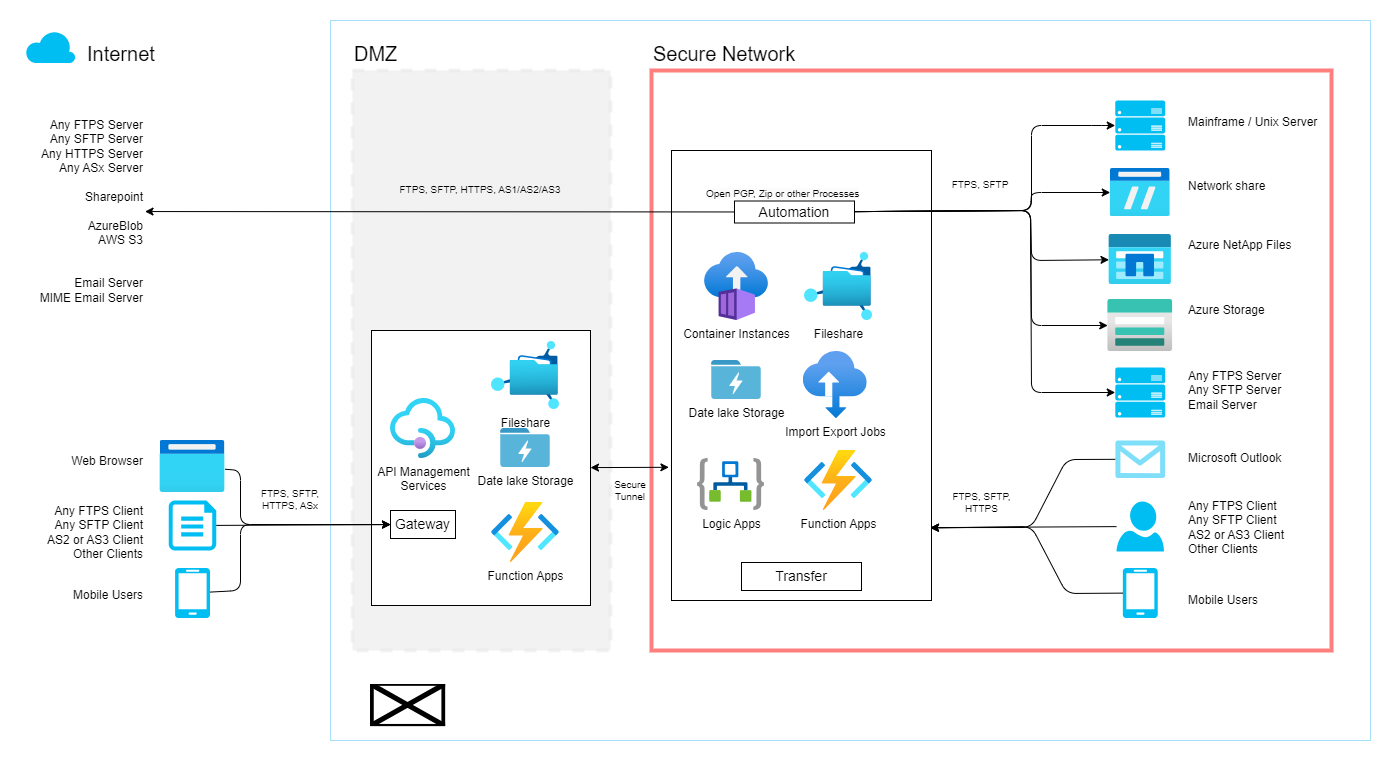

The diagram above was exported from draw.io. Its source (the exported page's mxGraphModel, read from the mxfile embedded in the PNG):
<mxGraphModel dx="2201" dy="1983" grid="1" gridSize="10" guides="1" tooltips="1" connect="1" arrows="1" fold="1" page="1" pageScale="1" pageWidth="850" pageHeight="1100" math="0" shadow="0">
  <root>
    <mxCell id="0" />
    <mxCell id="1" parent="0" />
    <mxCell id="102" value="" style="whiteSpace=wrap;html=1;verticalAlign=middle;labelBackgroundColor=default;fontSize=14;strokeColor=none;" parent="1" vertex="1">
      <mxGeometry x="-20" y="-30" width="1390" height="780" as="geometry" />
    </mxCell>
    <mxCell id="104" value="" style="whiteSpace=wrap;html=1;strokeColor=#4dc5ef;strokeWidth=1;fillColor=none;opacity=50;" vertex="1" parent="1">
      <mxGeometry x="310" y="-10" width="1040" height="720" as="geometry" />
    </mxCell>
    <mxCell id="20" value="" style="whiteSpace=wrap;html=1;strokeColor=#FF0000;strokeWidth=4;fillColor=none;opacity=50;" parent="1" vertex="1">
      <mxGeometry x="631" y="40" width="680" height="580" as="geometry" />
    </mxCell>
    <mxCell id="85" value="" style="whiteSpace=wrap;html=1;verticalAlign=middle;labelBackgroundColor=default;fontSize=14;" parent="1" vertex="1">
      <mxGeometry x="651" y="120" width="260" height="450" as="geometry" />
    </mxCell>
    <mxCell id="4" value="" style="verticalLabelPosition=bottom;html=1;verticalAlign=top;align=center;strokeColor=none;fillColor=#00BEF2;shape=mxgraph.azure.mobile;pointerEvents=1;" parent="1" vertex="1">
      <mxGeometry x="154.5" y="537.5" width="35" height="50" as="geometry" />
    </mxCell>
    <mxCell id="51" value="" style="edgeStyle=none;html=1;entryX=0.996;entryY=0.838;entryDx=0;entryDy=0;entryPerimeter=0;" parent="1" source="6" target="85" edge="1">
      <mxGeometry relative="1" as="geometry">
        <Array as="points">
          <mxPoint x="1046" y="429" />
          <mxPoint x="1011" y="497" />
        </Array>
        <mxPoint x="911" y="500" as="targetPoint" />
      </mxGeometry>
    </mxCell>
    <mxCell id="8" value="" style="verticalLabelPosition=bottom;html=1;verticalAlign=top;align=center;strokeColor=none;fillColor=#00BEF2;shape=mxgraph.azure.cloud;" parent="1" vertex="1">
      <mxGeometry x="5" width="50" height="32.5" as="geometry" />
    </mxCell>
    <mxCell id="9" value="" style="verticalLabelPosition=bottom;html=1;verticalAlign=top;align=center;strokeColor=none;fillColor=#00BEF2;shape=mxgraph.azure.file;pointerEvents=1;" parent="1" vertex="1">
      <mxGeometry x="148.25" y="470" width="47.5" height="50" as="geometry" />
    </mxCell>
    <mxCell id="10" value="Any FTPS Client&lt;br&gt;Any SFTP Client&lt;br&gt;AS2 or AS3 Client&lt;br&gt;Other Clients" style="text;strokeColor=none;align=right;fillColor=none;html=1;verticalAlign=middle;whiteSpace=wrap;rounded=0;" parent="1" vertex="1">
      <mxGeometry x="-5.5" y="457" width="130" height="90" as="geometry" />
    </mxCell>
    <mxCell id="11" value="" style="aspect=fixed;html=1;points=[];align=center;image;fontSize=12;image=img/lib/azure2/general/Browser.svg;" parent="1" vertex="1">
      <mxGeometry x="139.5" y="410" width="65" height="52" as="geometry" />
    </mxCell>
    <mxCell id="12" value="Web Browser" style="text;strokeColor=none;align=right;fillColor=none;html=1;verticalAlign=middle;whiteSpace=wrap;rounded=0;" parent="1" vertex="1">
      <mxGeometry x="-5.5" y="417" width="130" height="28" as="geometry" />
    </mxCell>
    <mxCell id="13" value="Mobile Users" style="text;strokeColor=none;align=right;fillColor=none;html=1;verticalAlign=middle;whiteSpace=wrap;rounded=0;" parent="1" vertex="1">
      <mxGeometry x="-15.5" y="555" width="140" height="20" as="geometry" />
    </mxCell>
    <mxCell id="19" value="" style="whiteSpace=wrap;html=1;strokeColor=#E6E6E6;strokeWidth=4;fillColor=#E6E6E6;opacity=50;dashed=1;" parent="1" vertex="1">
      <mxGeometry x="332" y="40" width="258" height="580" as="geometry" />
    </mxCell>
    <mxCell id="21" value="Mobile Users" style="text;strokeColor=none;align=left;fillColor=none;html=1;verticalAlign=middle;whiteSpace=wrap;rounded=0;" parent="1" vertex="1">
      <mxGeometry x="1166" y="560" width="140" height="20" as="geometry" />
    </mxCell>
    <mxCell id="22" value="Any FTPS Client&lt;br&gt;Any SFTP Client&lt;br&gt;AS2 or AS3 Client&lt;br&gt;Other Clients" style="text;strokeColor=none;align=left;fillColor=none;html=1;verticalAlign=middle;whiteSpace=wrap;rounded=0;" parent="1" vertex="1">
      <mxGeometry x="1166" y="452" width="140" height="90" as="geometry" />
    </mxCell>
    <mxCell id="23" value="" style="verticalLabelPosition=bottom;html=1;verticalAlign=top;align=center;strokeColor=none;fillColor=#00BEF2;shape=mxgraph.azure.mobile;pointerEvents=1;" parent="1" vertex="1">
      <mxGeometry x="1102.25" y="537.5" width="35" height="50" as="geometry" />
    </mxCell>
    <mxCell id="24" value="Microsoft Outlook" style="text;strokeColor=none;align=left;fillColor=none;html=1;verticalAlign=middle;whiteSpace=wrap;rounded=0;" parent="1" vertex="1">
      <mxGeometry x="1166" y="410" width="140" height="35" as="geometry" />
    </mxCell>
    <mxCell id="25" value="" style="aspect=fixed;html=1;points=[];align=center;image;fontSize=12;image=img/lib/azure2/storage/Storage_Accounts.svg;" parent="1" vertex="1">
      <mxGeometry x="1087.25" y="269" width="65" height="52" as="geometry" />
    </mxCell>
    <mxCell id="26" value="" style="aspect=fixed;html=1;points=[];align=center;image;fontSize=12;image=img/lib/azure2/storage/Azure_NetApp_Files.svg;" parent="1" vertex="1">
      <mxGeometry x="1088.5" y="204" width="62.5" height="50" as="geometry" />
    </mxCell>
    <mxCell id="28" value="" style="verticalLabelPosition=bottom;html=1;verticalAlign=top;align=center;strokeColor=none;fillColor=#00BEF2;shape=mxgraph.azure.server_rack;" parent="1" vertex="1">
      <mxGeometry x="1094.75" y="337" width="50" height="50" as="geometry" />
    </mxCell>
    <mxCell id="29" value="Mainframe / Unix Server" style="text;strokeColor=none;align=left;fillColor=none;html=1;verticalAlign=middle;whiteSpace=wrap;rounded=0;" parent="1" vertex="1">
      <mxGeometry x="1166" y="70" width="140" height="43" as="geometry" />
    </mxCell>
    <mxCell id="30" value="" style="aspect=fixed;html=1;points=[];align=center;image;fontSize=12;image=img/lib/azure2/general/FTP.svg;" parent="1" vertex="1">
      <mxGeometry x="1089.75" y="138" width="60" height="48" as="geometry" />
    </mxCell>
    <mxCell id="31" value="Network share" style="text;strokeColor=none;align=left;fillColor=none;html=1;verticalAlign=middle;whiteSpace=wrap;rounded=0;" parent="1" vertex="1">
      <mxGeometry x="1166" y="138" width="140" height="35.5" as="geometry" />
    </mxCell>
    <mxCell id="32" value="Azure NetApp Files" style="text;strokeColor=none;align=left;fillColor=none;html=1;verticalAlign=middle;whiteSpace=wrap;rounded=0;" parent="1" vertex="1">
      <mxGeometry x="1166" y="204" width="140" height="21" as="geometry" />
    </mxCell>
    <mxCell id="33" value="Azure Storage" style="text;strokeColor=none;align=left;fillColor=none;html=1;verticalAlign=middle;whiteSpace=wrap;rounded=0;" parent="1" vertex="1">
      <mxGeometry x="1166" y="269" width="140" height="21" as="geometry" />
    </mxCell>
    <mxCell id="34" value="" style="verticalLabelPosition=bottom;html=1;verticalAlign=top;align=center;strokeColor=none;fillColor=#00BEF2;shape=mxgraph.azure.server_rack;" parent="1" vertex="1">
      <mxGeometry x="1094.75" y="70" width="50" height="50" as="geometry" />
    </mxCell>
    <mxCell id="35" value="Any FTPS Server&lt;br&gt;Any SFTP Server&lt;br&gt;Email Server" style="text;strokeColor=none;align=left;fillColor=none;html=1;verticalAlign=middle;whiteSpace=wrap;rounded=0;" parent="1" vertex="1">
      <mxGeometry x="1166" y="333.5" width="140" height="53.5" as="geometry" />
    </mxCell>
    <mxCell id="36" value="Function Apps" style="aspect=fixed;html=1;points=[];align=center;image;fontSize=12;image=img/lib/azure2/compute/Function_Apps.svg;" parent="1" vertex="1">
      <mxGeometry x="784" y="420" width="68" height="60" as="geometry" />
    </mxCell>
    <mxCell id="37" value="Logic Apps" style="aspect=fixed;html=1;points=[];align=center;image;fontSize=12;image=img/lib/azure2/integration/Logic_Apps.svg;" parent="1" vertex="1">
      <mxGeometry x="677" y="428" width="67" height="52" as="geometry" />
    </mxCell>
    <mxCell id="38" value="Fileshare" style="aspect=fixed;html=1;points=[];align=center;image;fontSize=12;image=img/lib/azure2/storage/Azure_Fileshare.svg;" parent="1" vertex="1">
      <mxGeometry x="784" y="222" width="68" height="68" as="geometry" />
    </mxCell>
    <mxCell id="39" value="Container Instances" style="aspect=fixed;html=1;points=[];align=center;image;fontSize=12;image=img/lib/azure2/compute/Container_Instances.svg;" parent="1" vertex="1">
      <mxGeometry x="684" y="222" width="64" height="68" as="geometry" />
    </mxCell>
    <mxCell id="67" value="" style="edgeStyle=none;html=1;entryX=-0.01;entryY=0.704;entryDx=0;entryDy=0;entryPerimeter=0;startArrow=classic;startFill=1;" parent="1" source="86" target="85" edge="1">
      <mxGeometry relative="1" as="geometry">
        <mxPoint x="482" y="495.4054054054054" as="sourcePoint" />
        <mxPoint x="570" y="496" as="targetPoint" />
      </mxGeometry>
    </mxCell>
    <mxCell id="46" value="FTPS, SFTP, &lt;br style=&quot;font-size: 10px;&quot;&gt;HTTPS, ASx" style="text;strokeColor=none;align=center;fillColor=none;html=1;verticalAlign=middle;whiteSpace=wrap;rounded=0;fontSize=10;" parent="1" vertex="1">
      <mxGeometry x="230" y="437" width="79.5" height="63.75" as="geometry" />
    </mxCell>
    <mxCell id="47" value="FTPS, SFTP, HTTPS" style="text;strokeColor=none;align=center;fillColor=none;html=1;verticalAlign=middle;whiteSpace=wrap;rounded=0;rotation=0;fontSize=10;" parent="1" vertex="1">
      <mxGeometry x="931" y="462" width="61" height="20" as="geometry" />
    </mxCell>
    <mxCell id="49" value="Transfer" style="whiteSpace=wrap;html=1;verticalAlign=middle;labelBackgroundColor=default;fontSize=14;" parent="1" vertex="1">
      <mxGeometry x="721" y="532" width="120" height="28" as="geometry" />
    </mxCell>
    <mxCell id="52" value="" style="edgeStyle=none;html=1;entryX=0.996;entryY=0.838;entryDx=0;entryDy=0;entryPerimeter=0;" parent="1" source="5" target="85" edge="1">
      <mxGeometry relative="1" as="geometry">
        <mxPoint x="1046" y="493.330618892508" as="sourcePoint" />
        <mxPoint x="946" y="496" as="targetPoint" />
      </mxGeometry>
    </mxCell>
    <mxCell id="53" value="" style="edgeStyle=none;html=1;entryX=0.996;entryY=0.839;entryDx=0;entryDy=0;entryPerimeter=0;" parent="1" source="23" target="85" edge="1">
      <mxGeometry relative="1" as="geometry">
        <mxPoint x="1056" y="503.330618892508" as="sourcePoint" />
        <mxPoint x="946" y="496" as="targetPoint" />
        <Array as="points">
          <mxPoint x="1046" y="563" />
          <mxPoint x="1011" y="496" />
        </Array>
      </mxGeometry>
    </mxCell>
    <mxCell id="54" value="FTPS, SFTP" style="text;strokeColor=none;align=center;fillColor=none;html=1;verticalAlign=middle;whiteSpace=wrap;rounded=0;rotation=0;fontSize=10;" parent="1" vertex="1">
      <mxGeometry x="918.5" y="138" width="81.5" height="32.5" as="geometry" />
    </mxCell>
    <mxCell id="55" value="FTPS, SFTP, HTTPS, AS1/AS2/AS3" style="text;strokeColor=none;align=center;fillColor=none;html=1;verticalAlign=middle;whiteSpace=wrap;rounded=0;rotation=0;fontSize=10;" parent="1" vertex="1">
      <mxGeometry x="370" y="138" width="180" height="42" as="geometry" />
    </mxCell>
    <mxCell id="56" value="Any FTPS Server&lt;br&gt;Any SFTP Server&lt;br&gt;Any HTTPS Server&lt;br&gt;Any ASx Server&lt;br&gt;&lt;br&gt;Sharepoint&lt;br&gt;&lt;br&gt;AzureBlob&lt;br&gt;AWS S3&lt;br&gt;&lt;br&gt;&lt;br&gt;Email Server&lt;br&gt;MIME Email Server" style="text;strokeColor=none;align=right;fillColor=none;html=1;verticalAlign=middle;whiteSpace=wrap;rounded=0;" parent="1" vertex="1">
      <mxGeometry x="10" y="51" width="114.5" height="260" as="geometry" />
    </mxCell>
    <mxCell id="59" value="" style="edgeStyle=none;html=1;" parent="1" source="58" target="56" edge="1">
      <mxGeometry relative="1" as="geometry" />
    </mxCell>
    <mxCell id="61" value="" style="edgeStyle=none;html=1;" parent="1" source="58" target="34" edge="1">
      <mxGeometry relative="1" as="geometry">
        <Array as="points">
          <mxPoint x="1011" y="180" />
          <mxPoint x="1011" y="95" />
          <mxPoint x="1081" y="95" />
        </Array>
      </mxGeometry>
    </mxCell>
    <mxCell id="58" value="Automation" style="whiteSpace=wrap;html=1;verticalAlign=middle;labelBackgroundColor=default;fontSize=14;" parent="1" vertex="1">
      <mxGeometry x="714" y="170.5" width="120" height="22" as="geometry" />
    </mxCell>
    <mxCell id="62" value="" style="edgeStyle=none;html=1;" parent="1" source="58" target="30" edge="1">
      <mxGeometry relative="1" as="geometry">
        <mxPoint x="911" y="165.27777777777783" as="sourcePoint" />
        <mxPoint x="1230.9" y="102.69999999999993" as="targetPoint" />
        <Array as="points">
          <mxPoint x="1010" y="180" />
          <mxPoint x="1011" y="162" />
        </Array>
      </mxGeometry>
    </mxCell>
    <mxCell id="63" value="" style="edgeStyle=none;html=1;" parent="1" source="58" target="26" edge="1">
      <mxGeometry relative="1" as="geometry">
        <mxPoint x="921" y="175.27777777777783" as="sourcePoint" />
        <mxPoint x="1240.9" y="112.69999999999993" as="targetPoint" />
        <Array as="points">
          <mxPoint x="1010" y="180" />
          <mxPoint x="1011" y="230" />
        </Array>
      </mxGeometry>
    </mxCell>
    <mxCell id="64" value="" style="edgeStyle=none;html=1;" parent="1" source="58" target="25" edge="1">
      <mxGeometry relative="1" as="geometry">
        <mxPoint x="931" y="185.27777777777783" as="sourcePoint" />
        <mxPoint x="1250.9" y="122.69999999999993" as="targetPoint" />
        <Array as="points">
          <mxPoint x="1010" y="180" />
          <mxPoint x="1011" y="295" />
        </Array>
      </mxGeometry>
    </mxCell>
    <mxCell id="65" value="" style="edgeStyle=none;html=1;" parent="1" source="58" target="28" edge="1">
      <mxGeometry relative="1" as="geometry">
        <mxPoint x="941" y="195.27777777777783" as="sourcePoint" />
        <mxPoint x="1260.9" y="132.69999999999993" as="targetPoint" />
        <Array as="points">
          <mxPoint x="1010" y="180" />
          <mxPoint x="1011" y="362" />
        </Array>
      </mxGeometry>
    </mxCell>
    <mxCell id="68" value="Date lake Storage" style="sketch=0;aspect=fixed;html=1;points=[];align=center;image;fontSize=12;image=img/lib/mscae/Data_Lake_Store.svg;" parent="1" vertex="1">
      <mxGeometry x="691" y="330" width="50" height="39" as="geometry" />
    </mxCell>
    <mxCell id="69" value="Secure Network" style="text;strokeColor=none;align=left;fillColor=none;html=1;verticalAlign=middle;whiteSpace=wrap;rounded=0;rotation=0;fontSize=20;" parent="1" vertex="1">
      <mxGeometry x="631" y="12.5" width="186" height="20" as="geometry" />
    </mxCell>
    <mxCell id="70" value="DMZ" style="text;strokeColor=none;align=left;fillColor=none;html=1;verticalAlign=middle;whiteSpace=wrap;rounded=0;rotation=0;fontSize=20;" parent="1" vertex="1">
      <mxGeometry x="332" y="12.5" width="86" height="20" as="geometry" />
    </mxCell>
    <mxCell id="71" value="Internet" style="text;strokeColor=none;align=left;fillColor=none;html=1;verticalAlign=middle;whiteSpace=wrap;rounded=0;rotation=0;fontSize=20;" parent="1" vertex="1">
      <mxGeometry x="65" y="7.5" width="170" height="30" as="geometry" />
    </mxCell>
    <mxCell id="75" value="&lt;span style=&quot;color: rgb(0, 0, 0); font-family: Helvetica; font-size: 10px; font-style: normal; font-variant-ligatures: normal; font-variant-caps: normal; font-weight: 400; letter-spacing: normal; orphans: 2; text-align: center; text-indent: 0px; text-transform: none; widows: 2; word-spacing: 0px; -webkit-text-stroke-width: 0px; background-color: rgb(251, 251, 251); text-decoration-thickness: initial; text-decoration-style: initial; text-decoration-color: initial; float: none; display: inline !important;&quot;&gt;Open PGP, Zip or other Processes&lt;/span&gt;" style="text;whiteSpace=wrap;html=1;fontSize=10;" parent="1" vertex="1">
      <mxGeometry x="684" y="151" width="180" height="19.5" as="geometry" />
    </mxCell>
    <mxCell id="5" value="" style="verticalLabelPosition=bottom;html=1;verticalAlign=top;align=center;strokeColor=none;fillColor=#00BEF2;shape=mxgraph.azure.user;" parent="1" vertex="1">
      <mxGeometry x="1096" y="471" width="47.5" height="50" as="geometry" />
    </mxCell>
    <mxCell id="6" value="" style="verticalLabelPosition=bottom;html=1;verticalAlign=top;align=center;strokeColor=none;fillColor=#00BEF2;shape=mxgraph.azure.message;pointerEvents=1;" parent="1" vertex="1">
      <mxGeometry x="1094.75" y="410" width="50" height="37.5" as="geometry" />
    </mxCell>
    <mxCell id="84" value="Import Export Jobs" style="aspect=fixed;html=1;points=[];align=center;image;fontSize=12;image=img/lib/azure2/storage/Import_Export_Jobs.svg;" parent="1" vertex="1">
      <mxGeometry x="782.75" y="321" width="64" height="67" as="geometry" />
    </mxCell>
    <mxCell id="86" value="" style="whiteSpace=wrap;html=1;verticalAlign=middle;labelBackgroundColor=default;fontSize=14;" parent="1" vertex="1">
      <mxGeometry x="351" y="300" width="219" height="275" as="geometry" />
    </mxCell>
    <mxCell id="87" value="Function Apps" style="aspect=fixed;html=1;points=[];align=center;image;fontSize=12;image=img/lib/azure2/compute/Function_Apps.svg;" parent="1" vertex="1">
      <mxGeometry x="471" y="472" width="68" height="60" as="geometry" />
    </mxCell>
    <mxCell id="89" value="Fileshare" style="aspect=fixed;html=1;points=[];align=center;image;fontSize=12;image=img/lib/azure2/storage/Azure_Fileshare.svg;" parent="1" vertex="1">
      <mxGeometry x="471" y="311" width="68" height="68" as="geometry" />
    </mxCell>
    <mxCell id="91" value="Gateway" style="whiteSpace=wrap;html=1;verticalAlign=middle;labelBackgroundColor=default;fontSize=14;" parent="1" vertex="1">
      <mxGeometry x="370" y="480" width="65" height="28" as="geometry" />
    </mxCell>
    <mxCell id="93" value="Date lake Storage" style="sketch=0;aspect=fixed;html=1;points=[];align=center;image;fontSize=12;image=img/lib/mscae/Data_Lake_Store.svg;" parent="1" vertex="1">
      <mxGeometry x="480" y="398" width="50" height="39" as="geometry" />
    </mxCell>
    <mxCell id="45" value="" style="edgeStyle=none;html=1;" parent="1" source="4" target="91" edge="1">
      <mxGeometry relative="1" as="geometry">
        <mxPoint x="125.5" y="535" as="targetPoint" />
        <Array as="points">
          <mxPoint x="220" y="560" />
          <mxPoint x="220" y="494" />
        </Array>
      </mxGeometry>
    </mxCell>
    <mxCell id="43" value="" style="edgeStyle=none;html=1;" parent="1" source="9" target="91" edge="1">
      <mxGeometry relative="1" as="geometry">
        <mxPoint x="190" y="458.2637231503579" as="targetPoint" />
      </mxGeometry>
    </mxCell>
    <mxCell id="42" value="" style="edgeStyle=none;html=1;" parent="1" source="11" target="91" edge="1">
      <mxGeometry relative="1" as="geometry">
        <Array as="points">
          <mxPoint x="220" y="440" />
          <mxPoint x="220" y="494" />
        </Array>
      </mxGeometry>
    </mxCell>
    <mxCell id="96" value="API Management &lt;br&gt;Services" style="aspect=fixed;html=1;points=[];align=center;image;fontSize=12;image=img/lib/azure2/integration/API_Management_Services.svg;" parent="1" vertex="1">
      <mxGeometry x="370" y="368" width="65" height="60" as="geometry" />
    </mxCell>
    <mxCell id="103" value="Secure Tunnel" style="text;strokeColor=none;align=center;fillColor=none;html=1;verticalAlign=middle;whiteSpace=wrap;rounded=0;fontSize=10;" parent="1" vertex="1">
      <mxGeometry x="580" y="428" width="60" height="63.75" as="geometry" />
    </mxCell>
    <mxCell id="105" value="" style="shape=image;verticalLabelPosition=bottom;labelBackgroundColor=default;verticalAlign=top;aspect=fixed;imageAspect=0;image=https://logos-world.net/wp-content/uploads/2021/03/Azure-Logo-2020-present.png;" vertex="1" parent="1">
      <mxGeometry x="350" y="653.7199999999999" width="75.16" height="42.35" as="geometry" />
    </mxCell>
  </root>
</mxGraphModel>